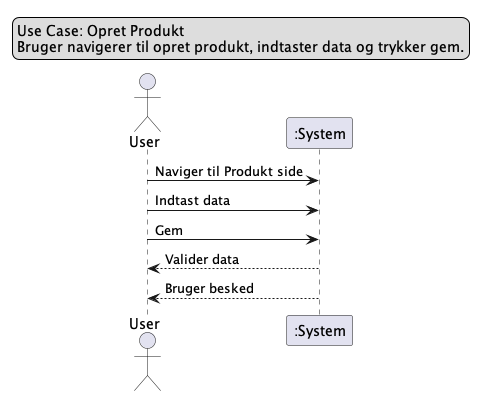

The diagram above was rendered by PlantUML. Its source (embedded in the PNG):
@startuml
legend top left
    Use Case: Opret Produkt
    Bruger navigerer til opret produkt, indtaster data og trykker gem.
end legend

actor User
participant ":System" as System

User -> System: Naviger til Produkt side
User -> System: Indtast data
User -> System: Gem
System --> User: Valider data
System --> User: Bruger besked

@enduml